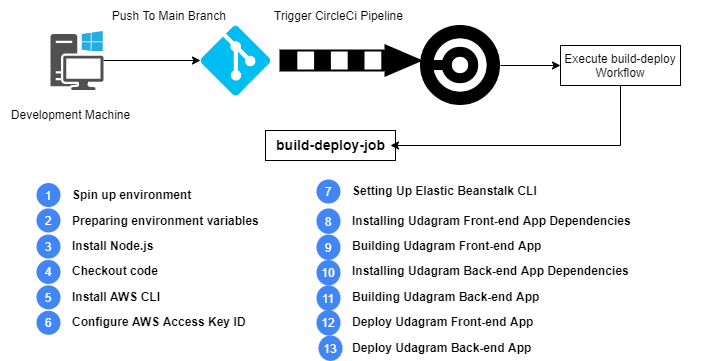

The diagram above was exported from draw.io. Its source (the exported page's mxGraphModel, read from the mxfile embedded in the PNG):
<mxGraphModel dx="731" dy="382" grid="1" gridSize="10" guides="1" tooltips="1" connect="1" arrows="1" fold="1" page="1" pageScale="1" pageWidth="827" pageHeight="1169" math="0" shadow="0">
  <root>
    <mxCell id="0" />
    <mxCell id="1" parent="0" />
    <mxCell id="_YW4dITke-O8zS4qnEXl-1" value="" style="verticalLabelPosition=bottom;html=1;verticalAlign=top;align=center;strokeColor=none;fillColor=#00BEF2;shape=mxgraph.azure.git_repository;" vertex="1" parent="1">
      <mxGeometry x="220" y="80" width="70" height="70" as="geometry" />
    </mxCell>
    <mxCell id="_YW4dITke-O8zS4qnEXl-2" value="" style="verticalLabelPosition=bottom;html=1;verticalAlign=top;strokeWidth=2;shape=mxgraph.lean_mapping.push_arrow;" vertex="1" parent="1">
      <mxGeometry x="300" y="100" width="140" height="30" as="geometry" />
    </mxCell>
    <mxCell id="_YW4dITke-O8zS4qnEXl-12" style="edgeStyle=orthogonalEdgeStyle;rounded=0;orthogonalLoop=1;jettySize=auto;html=1;entryX=0;entryY=0.5;entryDx=0;entryDy=0;entryPerimeter=0;" edge="1" parent="1" source="_YW4dITke-O8zS4qnEXl-3" target="_YW4dITke-O8zS4qnEXl-1">
      <mxGeometry relative="1" as="geometry" />
    </mxCell>
    <mxCell id="_YW4dITke-O8zS4qnEXl-3" value="" style="sketch=0;pointerEvents=1;shadow=0;dashed=0;html=1;strokeColor=none;fillColor=#505050;labelPosition=center;verticalLabelPosition=bottom;verticalAlign=top;outlineConnect=0;align=center;shape=mxgraph.office.devices.workstation_pc;" vertex="1" parent="1">
      <mxGeometry x="70" y="85.5" width="53" height="59" as="geometry" />
    </mxCell>
    <mxCell id="_YW4dITke-O8zS4qnEXl-60" value="" style="edgeStyle=orthogonalEdgeStyle;rounded=0;orthogonalLoop=1;jettySize=auto;html=1;fontSize=14;" edge="1" parent="1" source="_YW4dITke-O8zS4qnEXl-4" target="_YW4dITke-O8zS4qnEXl-59">
      <mxGeometry relative="1" as="geometry" />
    </mxCell>
    <mxCell id="_YW4dITke-O8zS4qnEXl-4" value="" style="shape=image;html=1;verticalAlign=top;verticalLabelPosition=bottom;labelBackgroundColor=#ffffff;imageAspect=0;aspect=fixed;image=https://cdn2.iconfinder.com/data/icons/css-vol-1/24/circleci-128.png" vertex="1" parent="1">
      <mxGeometry x="440" y="80" width="80" height="80" as="geometry" />
    </mxCell>
    <mxCell id="_YW4dITke-O8zS4qnEXl-22" value="" style="shape=rect;strokeColor=none;fillColor=#ffffff;" vertex="1" parent="1">
      <mxGeometry x="30" y="210" width="704" height="180" as="geometry" />
    </mxCell>
    <mxCell id="_YW4dITke-O8zS4qnEXl-26" value="7" style="shape=ellipse;strokeColor=none;fillColor=#4285F4;fontColor=#ffffff;" vertex="1" parent="_YW4dITke-O8zS4qnEXl-22">
      <mxGeometry width="24" height="24" relative="1" as="geometry">
        <mxPoint x="306" y="24" as="offset" />
      </mxGeometry>
    </mxCell>
    <mxCell id="_YW4dITke-O8zS4qnEXl-27" value="Setting Up Elastic Beanstalk CLI" style="shape=rect;strokeColor=none;fillColor=none;fontColor=#000000;align=left;spacingLeft=10;fontStyle=1;html=1;" vertex="1" parent="_YW4dITke-O8zS4qnEXl-22">
      <mxGeometry width="200" height="24" relative="1" as="geometry">
        <mxPoint x="330" y="24" as="offset" />
      </mxGeometry>
    </mxCell>
    <mxCell id="_YW4dITke-O8zS4qnEXl-31" value="&lt;div&gt;Installing Udagram Front-end App Dependencies&lt;/div&gt;" style="shape=rect;strokeColor=none;fillColor=none;fontColor=#000000;align=left;spacingLeft=10;fontStyle=1;html=1;" vertex="1" parent="_YW4dITke-O8zS4qnEXl-22">
      <mxGeometry x="330" y="52.94117647058824" width="200" height="25.411764705882355" as="geometry" />
    </mxCell>
    <mxCell id="_YW4dITke-O8zS4qnEXl-32" value="8" style="shape=ellipse;strokeColor=none;fillColor=#4285F4;fontColor=#ffffff;" vertex="1" parent="_YW4dITke-O8zS4qnEXl-22">
      <mxGeometry x="306" y="52.94117647058824" width="24" height="25.411764705882355" as="geometry" />
    </mxCell>
    <mxCell id="_YW4dITke-O8zS4qnEXl-33" value="&lt;div&gt;Building Udagram Front-end App&lt;/div&gt;" style="shape=rect;strokeColor=none;fillColor=none;fontColor=#000000;align=left;spacingLeft=10;fontStyle=1;html=1;" vertex="1" parent="_YW4dITke-O8zS4qnEXl-22">
      <mxGeometry x="330" y="78.3529411764706" width="200" height="25.411764705882355" as="geometry" />
    </mxCell>
    <mxCell id="_YW4dITke-O8zS4qnEXl-34" value="Installing Udagram Back-end App Dependencies" style="shape=rect;strokeColor=none;fillColor=none;fontColor=#000000;align=left;spacingLeft=10;fontStyle=1;html=1;" vertex="1" parent="_YW4dITke-O8zS4qnEXl-22">
      <mxGeometry x="330" y="103.76470588235294" width="200" height="25.411764705882355" as="geometry" />
    </mxCell>
    <mxCell id="_YW4dITke-O8zS4qnEXl-35" value="Building Udagram Back-end App" style="shape=rect;strokeColor=none;fillColor=none;fontColor=#000000;align=left;spacingLeft=10;fontStyle=1;html=1;" vertex="1" parent="_YW4dITke-O8zS4qnEXl-22">
      <mxGeometry x="330" y="129.1764705882353" width="200" height="25.411764705882355" as="geometry" />
    </mxCell>
    <mxCell id="_YW4dITke-O8zS4qnEXl-36" value="Deploy Udagram Front-end App" style="shape=rect;strokeColor=none;fillColor=none;fontColor=#000000;align=left;spacingLeft=10;fontStyle=1;html=1;" vertex="1" parent="_YW4dITke-O8zS4qnEXl-22">
      <mxGeometry x="330" y="154.58823529411765" width="200" height="25.411764705882355" as="geometry" />
    </mxCell>
    <mxCell id="_YW4dITke-O8zS4qnEXl-37" value="Spin up environment" style="shape=rect;strokeColor=none;fillColor=none;fontColor=#000000;align=left;spacingLeft=10;fontStyle=1;html=1;" vertex="1" parent="_YW4dITke-O8zS4qnEXl-22">
      <mxGeometry x="50" y="27.529411764705884" width="200" height="25.411764705882355" as="geometry" />
    </mxCell>
    <mxCell id="_YW4dITke-O8zS4qnEXl-38" value="Preparing environment variables" style="shape=rect;strokeColor=none;fillColor=none;fontColor=#000000;align=left;spacingLeft=10;fontStyle=1;html=1;" vertex="1" parent="_YW4dITke-O8zS4qnEXl-22">
      <mxGeometry x="50" y="52.94117647058824" width="200" height="25.411764705882355" as="geometry" />
    </mxCell>
    <mxCell id="_YW4dITke-O8zS4qnEXl-39" value="&lt;div&gt;Install Node.js&lt;/div&gt;" style="shape=rect;strokeColor=none;fillColor=none;fontColor=#000000;align=left;spacingLeft=10;fontStyle=1;html=1;" vertex="1" parent="_YW4dITke-O8zS4qnEXl-22">
      <mxGeometry x="50" y="78.3529411764706" width="200" height="25.411764705882355" as="geometry" />
    </mxCell>
    <mxCell id="_YW4dITke-O8zS4qnEXl-40" value="&lt;div&gt;Checkout code&lt;/div&gt;" style="shape=rect;strokeColor=none;fillColor=none;fontColor=#000000;align=left;spacingLeft=10;fontStyle=1;html=1;" vertex="1" parent="_YW4dITke-O8zS4qnEXl-22">
      <mxGeometry x="50" y="103.76470588235294" width="200" height="25.411764705882355" as="geometry" />
    </mxCell>
    <mxCell id="_YW4dITke-O8zS4qnEXl-41" value="Install AWS CLI&amp;nbsp;" style="shape=rect;strokeColor=none;fillColor=none;fontColor=#000000;align=left;spacingLeft=10;fontStyle=1;html=1;" vertex="1" parent="_YW4dITke-O8zS4qnEXl-22">
      <mxGeometry x="50" y="129.1764705882353" width="200" height="25.411764705882355" as="geometry" />
    </mxCell>
    <mxCell id="_YW4dITke-O8zS4qnEXl-42" value="Configure AWS Access Key ID" style="shape=rect;strokeColor=none;fillColor=none;fontColor=#000000;align=left;spacingLeft=10;fontStyle=1;html=1;" vertex="1" parent="_YW4dITke-O8zS4qnEXl-22">
      <mxGeometry x="50" y="154.58823529411765" width="200" height="25.411764705882355" as="geometry" />
    </mxCell>
    <mxCell id="_YW4dITke-O8zS4qnEXl-44" value="1" style="shape=ellipse;strokeColor=none;fillColor=#4285F4;fontColor=#ffffff;" vertex="1" parent="_YW4dITke-O8zS4qnEXl-22">
      <mxGeometry x="26" y="27.529999999999973" width="24" height="24" as="geometry" />
    </mxCell>
    <mxCell id="_YW4dITke-O8zS4qnEXl-45" value="2" style="shape=ellipse;strokeColor=none;fillColor=#4285F4;fontColor=#ffffff;" vertex="1" parent="_YW4dITke-O8zS4qnEXl-22">
      <mxGeometry x="26" y="52.94" width="24" height="24" as="geometry" />
    </mxCell>
    <mxCell id="_YW4dITke-O8zS4qnEXl-46" value="3" style="shape=ellipse;strokeColor=none;fillColor=#4285F4;fontColor=#ffffff;" vertex="1" parent="_YW4dITke-O8zS4qnEXl-22">
      <mxGeometry x="26" y="79.06" width="24" height="24" as="geometry" />
    </mxCell>
    <mxCell id="_YW4dITke-O8zS4qnEXl-47" value="4" style="shape=ellipse;strokeColor=none;fillColor=#4285F4;fontColor=#ffffff;" vertex="1" parent="_YW4dITke-O8zS4qnEXl-22">
      <mxGeometry x="26" y="104.47000000000003" width="24" height="24" as="geometry" />
    </mxCell>
    <mxCell id="_YW4dITke-O8zS4qnEXl-48" value="5" style="shape=ellipse;strokeColor=none;fillColor=#4285F4;fontColor=#ffffff;" vertex="1" parent="_YW4dITke-O8zS4qnEXl-22">
      <mxGeometry x="26" y="129.88" width="24" height="24" as="geometry" />
    </mxCell>
    <mxCell id="_YW4dITke-O8zS4qnEXl-49" value="6" style="shape=ellipse;strokeColor=none;fillColor=#4285F4;fontColor=#ffffff;" vertex="1" parent="_YW4dITke-O8zS4qnEXl-22">
      <mxGeometry x="26" y="155.29000000000002" width="24" height="24" as="geometry" />
    </mxCell>
    <mxCell id="_YW4dITke-O8zS4qnEXl-50" value="9" style="shape=ellipse;strokeColor=none;fillColor=#4285F4;fontColor=#ffffff;" vertex="1" parent="_YW4dITke-O8zS4qnEXl-22">
      <mxGeometry x="306" y="79.06117647058824" width="24" height="25.411764705882355" as="geometry" />
    </mxCell>
    <mxCell id="_YW4dITke-O8zS4qnEXl-51" value="10" style="shape=ellipse;strokeColor=none;fillColor=#4285F4;fontColor=#ffffff;" vertex="1" parent="_YW4dITke-O8zS4qnEXl-22">
      <mxGeometry x="306" y="104.47117647058826" width="24" height="25.411764705882355" as="geometry" />
    </mxCell>
    <mxCell id="_YW4dITke-O8zS4qnEXl-52" value="11" style="shape=ellipse;strokeColor=none;fillColor=#4285F4;fontColor=#ffffff;" vertex="1" parent="_YW4dITke-O8zS4qnEXl-22">
      <mxGeometry x="306" y="129.88117647058823" width="24" height="25.411764705882355" as="geometry" />
    </mxCell>
    <mxCell id="_YW4dITke-O8zS4qnEXl-53" value="12" style="shape=ellipse;strokeColor=none;fillColor=#4285F4;fontColor=#ffffff;" vertex="1" parent="_YW4dITke-O8zS4qnEXl-22">
      <mxGeometry x="306" y="154.58117647058822" width="24" height="25.411764705882355" as="geometry" />
    </mxCell>
    <mxCell id="_YW4dITke-O8zS4qnEXl-43" value="Deploy Udagram Back-end App" style="shape=rect;strokeColor=none;fillColor=none;fontColor=#000000;align=left;spacingLeft=10;fontStyle=1;html=1;" vertex="1" parent="1">
      <mxGeometry x="360" y="389.9982352941177" width="200" height="25.411764705882355" as="geometry" />
    </mxCell>
    <mxCell id="_YW4dITke-O8zS4qnEXl-54" value="13" style="shape=ellipse;strokeColor=none;fillColor=#4285F4;fontColor=#ffffff;" vertex="1" parent="1">
      <mxGeometry x="338" y="390.00117647058823" width="24" height="25.411764705882355" as="geometry" />
    </mxCell>
    <mxCell id="_YW4dITke-O8zS4qnEXl-55" value="Development Machine" style="text;html=1;resizable=0;autosize=1;align=center;verticalAlign=middle;points=[];fillColor=none;strokeColor=none;rounded=0;" vertex="1" parent="1">
      <mxGeometry x="20" y="155" width="140" height="30" as="geometry" />
    </mxCell>
    <mxCell id="_YW4dITke-O8zS4qnEXl-56" value="Push To Main Branch&amp;nbsp;" style="text;html=1;resizable=0;autosize=1;align=center;verticalAlign=middle;points=[];fillColor=none;strokeColor=none;rounded=0;" vertex="1" parent="1">
      <mxGeometry x="120" y="55.5" width="140" height="30" as="geometry" />
    </mxCell>
    <mxCell id="_YW4dITke-O8zS4qnEXl-57" value="Trigger CircleCi Pipeline" style="text;html=1;resizable=0;autosize=1;align=center;verticalAlign=middle;points=[];fillColor=none;strokeColor=none;rounded=0;" vertex="1" parent="1">
      <mxGeometry x="283" y="55.5" width="150" height="30" as="geometry" />
    </mxCell>
    <mxCell id="_YW4dITke-O8zS4qnEXl-58" value="&lt;span style=&quot;font-size: 14px;&quot;&gt;&lt;b&gt;build-deploy-job&lt;/b&gt;&lt;/span&gt;" style="text;html=1;resizable=0;autosize=1;align=center;verticalAlign=middle;points=[];fillColor=none;strokeColor=default;rounded=0;" vertex="1" parent="1">
      <mxGeometry x="285" y="185" width="130" height="30" as="geometry" />
    </mxCell>
    <mxCell id="_YW4dITke-O8zS4qnEXl-61" value="" style="edgeStyle=orthogonalEdgeStyle;rounded=0;orthogonalLoop=1;jettySize=auto;html=1;fontSize=14;" edge="1" parent="1" source="_YW4dITke-O8zS4qnEXl-59">
      <mxGeometry relative="1" as="geometry">
        <mxPoint x="410" y="200" as="targetPoint" />
        <Array as="points">
          <mxPoint x="640" y="200" />
          <mxPoint x="415" y="200" />
        </Array>
      </mxGeometry>
    </mxCell>
    <mxCell id="_YW4dITke-O8zS4qnEXl-59" value="Execute build-deploy Workflow" style="whiteSpace=wrap;html=1;verticalAlign=top;labelBackgroundColor=#ffffff;align=center;" vertex="1" parent="1">
      <mxGeometry x="580" y="100" width="120" height="40" as="geometry" />
    </mxCell>
  </root>
</mxGraphModel>